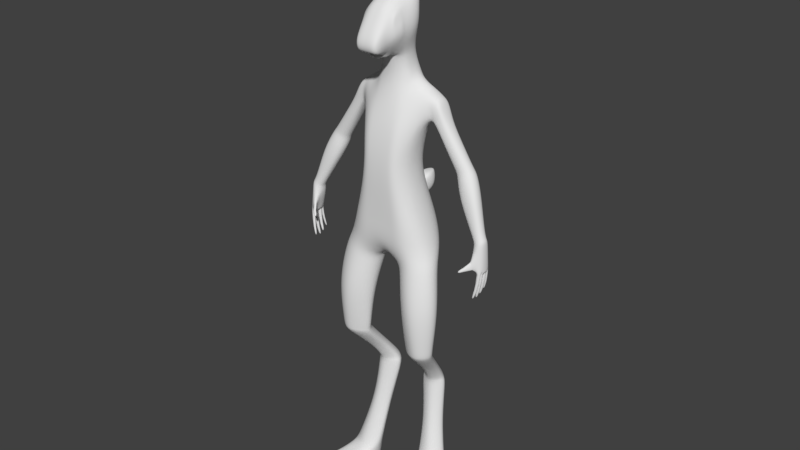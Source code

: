 # Source: femalerabbitsculpt.blend  (saved by Blender 2.79.0; exported with 4.5.12 LTS)
import bpy
from mathutils import Matrix  # noqa: F401  (used for matrix-valued properties, if any)

bpy.ops.wm.read_factory_settings(use_empty=True)
scene = bpy.context.scene
scene.name = 'Scene'

# ---- collections
col_collection_1 = bpy.data.collections.new('Collection 1'); scene.collection.children.link(col_collection_1)

# ---- world
world_world = bpy.data.worlds.new('World'); scene.world = world_world
world_world.color = (0.05088, 0.05088, 0.05088)
world_world.use_sun_shadow = False
world_world.sun_shadow_jitter_overblur = 0.0
world_world.cycles.sampling_method = 'MANUAL'

# ---- meshes
me_cube_001 = bpy.data.meshes.new('Cube.001')
me_cube_001.from_pydata([(0.2157, -0.04874, 1.283), (0.1383, -0.04876, 1.525), (0.2157, 0.03843, 1.283), (0.1383, 0.04745, 1.525), (0.04828, 0.03578, 1.229), (0.05255, 0.1055, 1.525), (0.04828, -0.0554, 1.229), (0.05253, -0.1029, 1.525), (0.03443, 0.07071, 1.675), (0.1053, 0.0287, 1.675), (0.1053, -0.04903, 1.675), (0.04025, -0.1074, 1.675), (0.04951, 0.1118, 1.833), (0.1365, 0.05518, 1.833), (0.1365, -0.03743, 1.833), (0.0438, -0.08421, 1.833), (0.1595, 0.109, 1.97), (0.1589, 0.005662, 1.971), (0.1714, 0.01389, 1.867), (0.1714, 0.08423, 1.867), (0.07584, 0.09077, 2.023), (0.1346, 0.1088, 1.992), (0.1346, 0.005493, 1.993), (0.07584, 0.01082, 2.025), (0.1709, 0.06212, 1.42), (0.1709, -0.04788, 1.42), (0.05565, -0.09862, 1.42), (0.05805, 0.138, 1.406), (0.0625, 0.04694, 2.126), (0.0625, -0.01012, 2.11), (0.2379, -0.0688, 0.847), (0.2379, -0.02227, 0.8473), (0.1035, -0.06619, 0.847), (0.1035, -0.03104, 0.8473), (0.1789, 0.1027, 0.6165), (0.1789, 0.1358, 0.6165), (0.07227, 0.1024, 0.6165), (0.07227, 0.132, 0.6165), (0.2604, 0.02742, 0.1641), (0.2427, 0.07539, 0.1641), (0.1222, -0.03184, 0.1641), (0.1075, 0.04073, 0.1641), (0.2532, 0.01054, 0.03546), (0.227, 0.06935, 0.03542), (0.1456, -0.03634, 0.03546), (0.1268, 0.03363, 0.03542), (0.1607, -0.1268, 0.1284), (0.2989, -0.07924, 0.1284), (0.1721, -0.1229, 0.0363), (0.2875, -0.08317, 0.0363), (0.2352, 0.07699, 1.867), (0.2352, 0.02253, 1.867), (0.1994, 0.09088, 1.945), (0.1988, 0.02148, 1.945), (0.2834, 0.07003, 1.666), (0.2834, 0.02736, 1.666), (0.3541, 0.06988, 1.693), (0.3541, 0.02722, 1.693), (0.4027, 0.02468, 1.422), (0.4027, -0.009902, 1.422), (0.4532, 0.02457, 1.442), (0.4532, -0.01002, 1.442), (0.426, 0.02418, 1.309), (0.426, -0.01399, 1.309), (0.4587, 0.02405, 1.31), (0.4587, -0.01412, 1.31), (0.07396, 0.0642, 2.344), (0.07396, 0.02373, 2.335), (0.1085, 0.002996, 2.22), (0.09137, 0.0568, 2.242), (0.03427, -0.05822, 2.117), (0.0625, -0.09982, 2.278), (0.08451, -0.09936, 2.188), (0.04922, -0.1503, 2.138), (0.04927, -0.1672, 2.191), (0.05226, -0.1678, 2.153), (0.133, 0.1341, 0.4024), (0.1539, 0.04198, 0.4025), (0.1065, 0.1726, 0.5927), (0.1338, 0.06495, 0.593), (0.1156, 0.1685, 0.6359), (0.1364, 0.05709, 0.6359), (0.1505, 0.02319, 0.8255), (0.1799, -0.1061, 0.8252), (0.1838, -0.1185, 0.8721), (0.1568, 0.0008592, 0.8721), (0.1297, -0.09645, 1.326), (0.1297, 0.1277, 1.327), (0.1451, -0.1131, 1.216), (0.1358, 0.07814, 1.214), (0.03698, 0.0589, 2.363), (0.03698, 0.007709, 2.365), (0.2299, -0.1029, 0.0363), (0.2334, -0.102, 0.1284), (0.1671, 0.08816, 0.03542), (0.2009, -0.02151, 0.03546), (0.164, 0.09961, 0.1641), (0.1998, -0.03408, 0.1641), (0.05718, 0.05562, 2.421), (0.1068, 0.06816, 2.399), (0.1068, 0.0389, 2.4), (0.05718, 0.0196, 2.422), (0.07491, 0.0294, 2.643), (0.1178, 0.04407, 2.643), (0.1173, 0.03007, 2.644), (0.07445, 0.01539, 2.643), (0.137, 0.06798, 2.513), (0.05248, 0.02289, 2.521), (0.053, 0.05478, 2.52), (0.1376, 0.09987, 2.512), (0.09292, 0.02085, 2.663), (0.1229, 0.02971, 2.673), (0.1228, 0.02349, 2.673), (0.09283, 0.01463, 2.664), (0.06397, -0.1218, 2.175), (0.03895, -0.09413, 2.129), (0.06008, -0.1196, 2.247), (0.11, 0.1708, 0.6165), (0.1343, 0.06203, 0.6165), (0.154, 0.01204, 0.8473), (0.03185, -0.09413, 2.116), (0.03427, -0.07549, 2.112), (0.1846, -0.1131, 0.847), (0.1226, 0.1255, 1.413), (0.1139, -0.09862, 1.42), (0.01873, -0.1279, 2.123), (0.01873, -0.1224, 2.113), (0.2699, 0.02828, 1.689), (0.3375, 0.02815, 1.715), (0.3375, 0.06891, 1.715), (0.2699, 0.06904, 1.689), (0.3695, 0.07013, 1.67), (0.2895, 0.07029, 1.639), (0.2895, 0.02209, 1.639), (0.3695, 0.02193, 1.67), (0.4391, 0.0257, 1.461), (0.3926, 0.0258, 1.443), (0.3926, -0.006116, 1.443), (0.4391, -0.006222, 1.461), (0.4542, 0.03058, 1.415), (0.4025, 0.03073, 1.4), (0.4025, -0.01292, 1.4), (0.4542, -0.01307, 1.415), (0.05786, -0.05972, 1.203), (0.2322, -0.0646, 1.228), (0.2322, 0.009214, 1.228), (0.05786, 0.03158, 1.203), (0.1994, 0.06039, 1.334), (0.1994, -0.03975, 1.334), (0.05273, -0.09645, 1.319), (0.06001, 0.1326, 1.321), (0.03125, -0.03124, 2.11), (0.03987, -0.01193, 2.013), (0.09752, -0.06766, 0.8711), (0.2405, -0.02584, 0.8731), (0.2405, -0.07075, 0.8728), (0.09752, -0.03374, 0.8714), (0.2309, -0.01801, 0.8255), (0.1022, -0.02783, 0.8255), (0.2309, -0.06627, 0.8252), (0.1022, -0.06428, 0.8252), (0.1726, 0.133, 0.6359), (0.1726, 0.09933, 0.6359), (0.08139, 0.1314, 0.6359), (0.08139, 0.1012, 0.6359), (0.1852, 0.1376, 0.5941), (0.0647, 0.1325, 0.5927), (0.1852, 0.1048, 0.5941), (0.0647, 0.1031, 0.5927), (0.1854, 0.1154, 0.4024), (0.1916, 0.08026, 0.4025), (0.09976, 0.09709, 0.4024), (0.1048, 0.0682, 0.4025), (0.2369, 0.0771, 0.1931), (0.2478, 0.03638, 0.1931), (0.1052, 0.03585, 0.1931), (0.1132, 0.006257, 0.1931), (0.2854, -0.04085, 0.1399), (0.2731, -0.03779, 0.03546), (0.1429, -0.07904, 0.1399), (0.1561, -0.06913, 0.03546), (0.3171, 0.05464, 1.572), (0.3171, -0.0001761, 1.572), (0.4006, -0.0003589, 1.599), (0.4006, 0.05446, 1.599), (0.2595, -0.08104, 1.058), (0.08097, -0.02227, 1.044), (0.08097, -0.07952, 1.044), (0.2595, -0.0121, 1.058), (0.1046, 0.07384, 0.7159), (0.1046, 0.04134, 0.7157), (0.183, 0.07618, 0.7159), (0.183, 0.039, 0.7157), (0.08606, -0.08421, 1.833), (0.01143, 0.2436, 1.54), (0.01143, 0.2488, 1.532), (0.09776, 0.1118, 1.833), (0.01973, 0.1401, 1.457), (0.01973, 0.1359, 1.477), (0.07433, -0.1025, 1.675), (0.07588, 0.0658, 1.675), (0.03897, 0.2309, 1.473), (0.03897, 0.1938, 1.545), (0.09437, -0.0991, 1.525), (0.1401, 0.09123, 1.259), (0.02616, 0.1596, 1.529), (0.1389, -0.108, 1.262), (0.1027, 0.09809, 1.525), (0.02616, 0.1947, 1.447), (0.1924, -0.02314, 0.1931), (0.1592, 0.1009, 0.1931), (0.2112, -0.05436, 0.03546), (0.2142, -0.05994, 0.1399), (0.1702, -0.1434, 1.051), (0.1608, 0.03487, 1.051), (0.134, 0.1055, 0.7159), (0.1519, 0.007404, 0.7157), (0.1788, 0.01242, 1.958), (0.1794, 0.102, 1.957), (0.2033, 0.08411, 1.867), (0.2033, 0.01377, 1.867), (0.3188, 0.08833, 1.679), (0.3188, 0.01031, 1.679), (0.4279, 0.03175, 1.432), (0.4279, -0.02384, 1.432), (0.4424, 0.04408, 1.309), (0.4424, -0.03402, 1.309), (0.3037, 0.08654, 1.702), (0.3037, 0.01201, 1.702), (0.3295, 0.0006589, 1.654), (0.3295, 0.08881, 1.654), (0.4158, -0.01775, 1.452), (0.4158, 0.03355, 1.452), (0.4283, -0.03005, 1.408), (0.4283, 0.04011, 1.408), (0.3588, 0.07984, 1.586), (0.3588, -0.008263, 1.586), (0.04061, 0.1014, 2.012), (0.03143, 0.06009, 2.133), (0.01714, -0.05822, 2.117), (0.03125, -0.08654, 2.317), (0.02106, -0.1503, 2.138), (0.02639, -0.1732, 2.193), (0.02133, -0.1698, 2.151), (0.03004, -0.1227, 2.269), (0.01593, -0.09413, 2.129), (0.01714, -0.07549, 2.112), (0.01593, -0.09413, 2.116), (0.009366, -0.1279, 2.123), (0.009366, -0.1224, 2.113), (0.04595, 0.06487, 2.242), (0.2824, 0.02533, 1.797), (0.2192, 0.07666, 1.775), (0.2192, 0.02106, 1.775), (0.2824, 0.07296, 1.797), (0.2508, 0.01289, 1.786), (0.2508, 0.08532, 1.786), (0.06823, -0.03681, 2.312), (0.1012, -0.04411, 2.203), (0.04839, -0.03924, 2.113), (0.03412, -0.03941, 2.341), (0.02419, -0.04473, 2.113), (0.07679, -0.08733, 2.245), (0.07085, -0.08823, 2.273), (0.07356, -0.05862, 2.28), (0.08526, -0.05763, 2.252), (0.2407, -0.1345, 0.1161), (0.2836, -0.1197, 0.1161), (0.2354, -0.1191, 0.03685), (0.2783, -0.1043, 0.03685), (0.1861, -0.1356, 0.03685), (0.1977, -0.1493, 0.1161), (0.1764, -0.1762, 0.0374), (0.1764, -0.1762, 0.07629), (0.1986, -0.1688, 0.0374), (0.1986, -0.1688, 0.07524), (0.2243, -0.1858, 0.03749), (0.2243, -0.1858, 0.074), (0.2451, -0.1789, 0.03749), (0.2451, -0.1789, 0.074), (0.2646, -0.1724, 0.07461), (0.2869, -0.1649, 0.07461), (0.2646, -0.1724, 0.03688), (0.2869, -0.1649, 0.03688), (0.3172, -0.1291, 0.03919), (0.3172, -0.1291, 0.07393), (0.2979, -0.1355, 0.07402), (0.2979, -0.1355, 0.03919), (0.4273, -0.04139, 1.322), (0.42, -0.03112, 1.323), (0.4073, -0.03169, 1.357), (0.4195, -0.04164, 1.36), (0.403, -0.06499, 1.317), (0.3971, -0.05698, 1.318), (0.3915, -0.05465, 1.333), (0.4009, -0.0634, 1.335), (0.3842, -0.07727, 1.31), (0.378, -0.07114, 1.31), (0.3748, -0.06921, 1.317), (0.3836, -0.079, 1.319), (0.4288, 0.005268, 1.309), (0.456, 0.005224, 1.309), (0.4554, 0.0227, 1.299), (0.4299, 0.0228, 1.3), (0.4468, 0.0074, 1.299), (0.4385, 0.007434, 1.3), (0.4566, -0.0129, 1.299), (0.4286, -0.01279, 1.301), (0.4472, 0.003792, 1.299), (0.438, 0.003829, 1.3), (0.4427, 0.04096, 1.3), (0.4299, 0.02662, 1.3), (0.4553, 0.02645, 1.298), (0.4427, -0.03254, 1.301), (0.4277, -0.01562, 1.3), (0.4574, -0.01566, 1.298), (0.4548, 0.0227, 1.293), (0.4294, 0.0228, 1.294), (0.4462, 0.0074, 1.293), (0.4379, 0.007434, 1.294), (0.4561, -0.0129, 1.293), (0.4281, -0.01279, 1.294), (0.4467, 0.003792, 1.293), (0.4375, 0.003829, 1.294), (0.4422, 0.0415, 1.294), (0.4293, 0.02718, 1.294), (0.4548, 0.027, 1.292), (0.4422, -0.03308, 1.295), (0.4272, -0.01617, 1.294), (0.4569, -0.01621, 1.292), (0.4307, 0.01877, 1.193), (0.4187, 0.01882, 1.196), (0.4267, 0.01137, 1.194), (0.4228, 0.01138, 1.195), (0.4297, -0.009004, 1.184), (0.4165, -0.008949, 1.187), (0.4253, -0.0006454, 1.185), (0.421, -0.0006274, 1.186), (0.4264, 0.04394, 1.209), (0.4202, 0.03678, 1.21), (0.4322, 0.0367, 1.207), (0.4239, -0.03627, 1.191), (0.4167, -0.02786, 1.192), (0.4307, -0.02788, 1.189), (0.4514, -0.01967, 1.257), (0.4267, -0.01963, 1.261), (0.4393, -0.03423, 1.26), (0.435, 0.002452, 1.257), (0.4271, -0.012, 1.258), (0.4505, -0.0121, 1.254), (0.4426, 0.002421, 1.256), (0.4495, 0.02148, 1.256), (0.4283, 0.02157, 1.259), (0.4354, 0.008654, 1.258), (0.4424, 0.008625, 1.257), (0.44, 0.04211, 1.269), (0.4292, 0.02968, 1.27), (0.4504, 0.02954, 1.267), (0.4435, -0.02337, 1.224), (0.4233, -0.02334, 1.229), (0.4336, -0.03546, 1.228), (0.4292, 0.001217, 1.22), (0.4418, -0.01086, 1.217), (0.4228, -0.01078, 1.222), (0.4354, 0.001191, 1.219), (0.4423, 0.02039, 1.225), (0.4308, 0.009748, 1.228), (0.425, 0.02047, 1.23), (0.4365, 0.009725, 1.227), (0.4355, 0.04301, 1.243), (0.4439, 0.03257, 1.24), (0.4266, 0.03269, 1.244), (0.4271, -0.01917, 1.265), (0.44, -0.0341, 1.264), (0.4524, -0.01921, 1.261), (0.4262, -0.02012, 1.257), (0.4385, -0.0344, 1.256), (0.4504, -0.02016, 1.253), (0.4447, -0.02293, 1.228), (0.424, -0.0229, 1.233), (0.4347, -0.03531, 1.232), (0.442, -0.0239, 1.22), (0.4225, -0.02388, 1.225), (0.4325, -0.03556, 1.223), (0.4237, -0.01092, 1.226), (0.4366, 0.001336, 1.223), (0.4303, 0.001363, 1.224), (0.4432, -0.011, 1.221), (0.4283, 0.001013, 1.216), (0.4405, -0.01065, 1.214), (0.4221, -0.01057, 1.218), (0.4343, 0.0009882, 1.215), (0.4276, -0.01214, 1.262), (0.4434, 0.002561, 1.259), (0.4356, 0.002593, 1.26), (0.4514, -0.01224, 1.258), (0.4267, -0.01188, 1.254), (0.4419, 0.002296, 1.252), (0.4344, 0.002327, 1.253), (0.4496, -0.01197, 1.251), (0.4287, 0.0217, 1.263), (0.4431, 0.008502, 1.26), (0.4503, 0.02161, 1.259), (0.436, 0.008531, 1.261), (0.4279, 0.02146, 1.256), (0.4418, 0.00874, 1.254), (0.4488, 0.02137, 1.253), (0.4349, 0.008768, 1.255), (0.4434, 0.02052, 1.229), (0.4316, 0.009624, 1.231), (0.4257, 0.02059, 1.233), (0.4374, 0.0096, 1.23), (0.4411, 0.02023, 1.222), (0.43, 0.009912, 1.225), (0.4243, 0.0203, 1.226), (0.4355, 0.00989, 1.224), (0.4347, 0.04308, 1.24), (0.4429, 0.0329, 1.237), (0.4261, 0.03302, 1.241), (0.4272, 0.0323, 1.247), (0.4363, 0.04289, 1.246), (0.445, 0.03218, 1.243), (0.429, 0.02996, 1.267), (0.4396, 0.04219, 1.267), (0.4499, 0.02982, 1.264), (0.4295, 0.02935, 1.272), (0.4405, 0.04205, 1.272), (0.4511, 0.02921, 1.269), (0.3934, -0.0523, 1.336), (0.4031, -0.06128, 1.337), (0.4057, -0.06285, 1.318), (0.3997, -0.05455, 1.318), (0.3981, -0.06589, 1.332), (0.4, -0.06695, 1.316), (0.3941, -0.05924, 1.317), (0.3888, -0.05697, 1.331), (0.4173, -0.04386, 1.354), (0.4166, -0.03491, 1.322), (0.4054, -0.03421, 1.352), (0.4239, -0.04476, 1.321), (0.4073, -0.02797, 1.364), (0.4217, -0.03981, 1.367), (0.4302, -0.03982, 1.319), (0.4215, -0.0276, 1.32), (-0.2157, -0.04874, 1.283), (-0.1383, -0.04876, 1.525), (-0.2157, 0.03843, 1.283), (-0.1383, 0.04745, 1.525), (-0.04828, 0.03578, 1.229), (0.0, 0.03802, 1.257), (0.0, 0.1055, 1.525), (-0.05255, 0.1055, 1.525), (0.0, -0.03802, 1.257), (-0.04828, -0.0554, 1.229), (-0.05253, -0.1029, 1.525), (0.0, -0.1029, 1.525), (-0.03443, 0.07071, 1.675), (-0.1053, 0.0287, 1.675), (-0.1053, -0.04903, 1.675), (0.0, 0.07071, 1.675), (-0.04025, -0.1074, 1.675), (0.0, -0.1074, 1.675), (-0.04951, 0.1118, 1.833), (-0.1365, 0.05518, 1.833), (-0.1365, -0.03743, 1.833), (0.0, 0.09452, 1.833), (-0.0438, -0.08421, 1.833), (0.0, -0.08421, 1.833), (-0.1595, 0.109, 1.97), (-0.1589, 0.005662, 1.971), (-0.1714, 0.01389, 1.867), (-0.1714, 0.08423, 1.867), (-0.07584, 0.09077, 2.023), (-0.1346, 0.1088, 1.992), (-0.1346, 0.005493, 1.993), (0.0, 0.1117, 2.012), (-0.07584, 0.01082, 2.025), (0.0, -0.01662, 2.013), (-0.1709, 0.06212, 1.42), (-0.1709, -0.04788, 1.42), (-0.05565, -0.09862, 1.42), (0.0, -0.09862, 1.42), (0.0, 0.138, 1.406), (-0.05805, 0.138, 1.406), (0.0, 0.06921, 2.14), (-0.0625, 0.04694, 2.126), (-0.0625, -0.01012, 2.11), (0.0, -0.04222, 2.11), (-0.2379, -0.0688, 0.847), (-0.2379, -0.02227, 0.8473), (-0.1035, -0.06619, 0.847), (-0.1035, -0.03104, 0.8473), (-0.1789, 0.1027, 0.6165), (-0.1789, 0.1358, 0.6165), (-0.07227, 0.1024, 0.6165), (-0.07227, 0.132, 0.6165), (-0.2604, 0.02742, 0.1641), (-0.2427, 0.07539, 0.1641), (-0.1222, -0.03184, 0.1641), (-0.1075, 0.04073, 0.1641), (-0.2532, 0.01054, 0.03546), (-0.227, 0.06935, 0.03542), (-0.1456, -0.03634, 0.03546), (-0.1268, 0.03363, 0.03542), (-0.1607, -0.1268, 0.1284), (-0.2989, -0.07924, 0.1284), (-0.1721, -0.1229, 0.0363), (-0.2875, -0.08317, 0.0363), (-0.2352, 0.07699, 1.867), (-0.2352, 0.02253, 1.867), (-0.1994, 0.09088, 1.945), (-0.1988, 0.02148, 1.945), (-0.2834, 0.07003, 1.666), (-0.2834, 0.02736, 1.666), (-0.3541, 0.06988, 1.693), (-0.3541, 0.02722, 1.693), (-0.4027, 0.02468, 1.422), (-0.4027, -0.009902, 1.422), (-0.4532, 0.02457, 1.442), (-0.4532, -0.01002, 1.442), (-0.426, 0.02418, 1.309), (-0.426, -0.01399, 1.309), (-0.4587, 0.02405, 1.31), (-0.4587, -0.01412, 1.31), (0.0, 0.0589, 2.363), (-0.07396, 0.0642, 2.344), (-0.07396, 0.02373, 2.335), (0.0, 0.007709, 2.365), (-0.1085, 0.002996, 2.22), (-0.09137, 0.0568, 2.242), (0.0, 0.07303, 2.242), (-0.03427, -0.05822, 2.117), (0.0, -0.05822, 2.117), (-0.0625, -0.09982, 2.278), (0.0, -0.08654, 2.317), (-0.08451, -0.09936, 2.188), (-0.04922, -0.1503, 2.138), (0.0, -0.1503, 2.138), (-0.04927, -0.1672, 2.191), (0.0, -0.1732, 2.193), (0.0, -0.1698, 2.151), (-0.05226, -0.1678, 2.153), (-0.133, 0.1341, 0.4024), (-0.1539, 0.04198, 0.4025), (-0.1065, 0.1726, 0.5927), (-0.1338, 0.06495, 0.593), (-0.1156, 0.1685, 0.6359), (-0.1364, 0.05709, 0.6359), (-0.1505, 0.02319, 0.8255), (-0.1799, -0.1061, 0.8252), (-0.1838, -0.1185, 0.8721), (-0.1568, 0.0008592, 0.8721), (-0.1297, -0.09645, 1.326), (-0.1297, 0.1277, 1.327), (-0.1451, -0.1131, 1.216), (-0.1358, 0.07814, 1.214), (-0.03698, 0.0589, 2.363), (-0.03698, 0.007709, 2.365), (-0.2299, -0.1029, 0.0363), (-0.2334, -0.102, 0.1284), (-0.1671, 0.08816, 0.03542), (-0.2009, -0.02151, 0.03546), (-0.164, 0.09961, 0.1641), (-0.1998, -0.03408, 0.1641), (-0.05718, 0.05562, 2.421), (-0.1068, 0.06816, 2.399), (-0.1068, 0.0389, 2.4), (-0.05718, 0.0196, 2.422), (-0.07491, 0.0294, 2.643), (-0.1178, 0.04407, 2.643), (-0.1173, 0.03007, 2.644), (-0.07445, 0.01539, 2.643), (-0.137, 0.06798, 2.513), (-0.05248, 0.02289, 2.521), (-0.053, 0.05478, 2.52), (-0.1376, 0.09987, 2.512), (-0.09292, 0.02085, 2.663), (-0.1229, 0.02971, 2.673), (-0.1228, 0.02349, 2.673), (-0.09283, 0.01463, 2.664), (-0.06397, -0.1218, 2.175), (-0.03895, -0.09413, 2.129), (0.0, -0.09413, 2.129), (0.0, -0.1227, 2.269), (-0.06008, -0.1196, 2.247), (-0.11, 0.1708, 0.6165), (-0.1343, 0.06203, 0.6165), (-0.154, 0.01204, 0.8473), (0.0, -0.07549, 2.112), (-0.03185, -0.09413, 2.116), (-0.03427, -0.07549, 2.112), (0.0, -0.09413, 2.116), (-0.1846, -0.1131, 0.847), (-0.1226, 0.1255, 1.413), (-0.1139, -0.09862, 1.42), (0.0, -0.1279, 2.123), (-0.01873, -0.1279, 2.123), (0.0, -0.1224, 2.113), (-0.01873, -0.1224, 2.113), (-0.2699, 0.02828, 1.689), (-0.3375, 0.02815, 1.715), (-0.3375, 0.06891, 1.715), (-0.2699, 0.06904, 1.689), (-0.3695, 0.07013, 1.67), (-0.2895, 0.07029, 1.639), (-0.2895, 0.02209, 1.639), (-0.3695, 0.02193, 1.67), (-0.4391, 0.0257, 1.461), (-0.3926, 0.0258, 1.443), (-0.3926, -0.006116, 1.443), (-0.4391, -0.006222, 1.461), (-0.4542, 0.03058, 1.415), (-0.4025, 0.03073, 1.4), (-0.4025, -0.01292, 1.4), (-0.4542, -0.01307, 1.415), (-0.05786, -0.05972, 1.203), (-0.2322, -0.0646, 1.228), (-0.2322, 0.009214, 1.228), (-0.05786, 0.03158, 1.203), (-0.1994, 0.06039, 1.334), (-0.1994, -0.03975, 1.334), (-0.05273, -0.09645, 1.319), (0.0, -0.09645, 1.318), (0.0, 0.1326, 1.336), (-0.06001, 0.1326, 1.321), (-0.03125, -0.03124, 2.11), (-0.03987, -0.01193, 2.013), (-0.09752, -0.06766, 0.8711), (-0.2405, -0.02584, 0.8731), (-0.2405, -0.07075, 0.8728), (-0.09752, -0.03374, 0.8714), (-0.2309, -0.01801, 0.8255), (-0.1022, -0.02783, 0.8255), (-0.2309, -0.06627, 0.8252), (-0.1022, -0.06428, 0.8252), (-0.1726, 0.133, 0.6359), (-0.1726, 0.09933, 0.6359), (-0.08139, 0.1314, 0.6359), (-0.08139, 0.1012, 0.6359), (-0.1852, 0.1376, 0.5941), (-0.0647, 0.1325, 0.5927), (-0.1852, 0.1048, 0.5941), (-0.0647, 0.1031, 0.5927), (-0.1854, 0.1154, 0.4024), (-0.1916, 0.08026, 0.4025), (-0.09976, 0.09709, 0.4024), (-0.1048, 0.0682, 0.4025), (-0.2369, 0.0771, 0.1931), (-0.2478, 0.03638, 0.1931), (-0.1052, 0.03585, 0.1931), (-0.1132, 0.006257, 0.1931), (-0.2854, -0.04085, 0.1399), (-0.2731, -0.03779, 0.03546), (-0.1429, -0.07904, 0.1399), (-0.1561, -0.06913, 0.03546), (-0.3171, 0.05464, 1.572), (-0.3171, -0.0001761, 1.572), (-0.4006, -0.0003589, 1.599), (-0.4006, 0.05446, 1.599), (-0.2595, -0.08104, 1.058), (-0.08097, -0.02227, 1.044), (-0.08097, -0.07952, 1.044), (-0.2595, -0.0121, 1.058), (-0.1046, 0.07384, 0.7159), (-0.1046, 0.04134, 0.7157), (-0.183, 0.07618, 0.7159), (-0.183, 0.039, 0.7157), (-0.08606, -0.08421, 1.833), (-0.01143, 0.2436, 1.54), (0.0, 0.2477, 1.543), (0.0, 0.2519, 1.536), (-0.01143, 0.2488, 1.532), (-0.09776, 0.1118, 1.833), (-0.01973, 0.1401, 1.457), (-0.01973, 0.1359, 1.477), (-0.07433, -0.1025, 1.675), (0.0, 0.1359, 1.477), (0.0, 0.1401, 1.457), (-0.07588, 0.0658, 1.675), (-0.03897, 0.2309, 1.473), (0.0, 0.2309, 1.473), (-0.03897, 0.1938, 1.545), (-0.09437, -0.0991, 1.525), (0.0, 0.1938, 1.545), (-0.1401, 0.09123, 1.259), (-0.02616, 0.1596, 1.529), (-0.1389, -0.108, 1.262), (0.0, 0.1596, 1.529), (-0.1027, 0.09809, 1.525), (-0.02616, 0.1947, 1.447), (0.0, 0.1947, 1.447), (-0.1924, -0.02314, 0.1931), (-0.1592, 0.1009, 0.1931), (-0.2112, -0.05436, 0.03546), (-0.2142, -0.05994, 0.1399), (-0.1702, -0.1434, 1.051), (-0.1608, 0.03487, 1.051), (-0.134, 0.1055, 0.7159), (-0.1519, 0.007404, 0.7157), (-0.1788, 0.01242, 1.958), (-0.1794, 0.102, 1.957), (-0.2033, 0.08411, 1.867), (-0.2033, 0.01377, 1.867), (-0.3188, 0.08833, 1.679), (-0.3188, 0.01031, 1.679), (-0.4279, 0.03175, 1.432), (-0.4279, -0.02384, 1.432), (-0.4424, 0.04408, 1.309), (-0.4424, -0.03402, 1.309), (-0.3037, 0.08654, 1.702), (-0.3037, 0.01201, 1.702), (-0.3295, 0.0006589, 1.654), (-0.3295, 0.08881, 1.654), (-0.4158, -0.01775, 1.452), (-0.4158, 0.03355, 1.452), (-0.4283, -0.03005, 1.408), (-0.4283, 0.04011, 1.408), (-0.3588, 0.07984, 1.586), (-0.3588, -0.008263, 1.586), (-0.04061, 0.1014, 2.012), (-0.03143, 0.06009, 2.133), (-0.01714, -0.05822, 2.117), (-0.03125, -0.08654, 2.317), (-0.02106, -0.1503, 2.138), (-0.02639, -0.1732, 2.193), (-0.02133, -0.1698, 2.151), (-0.03004, -0.1227, 2.269), (-0.01593, -0.09413, 2.129), (-0.01714, -0.07549, 2.112), (-0.01593, -0.09413, 2.116), (-0.009366, -0.1279, 2.123), (-0.009366, -0.1224, 2.113), (-0.04595, 0.06487, 2.242), (-0.2824, 0.02533, 1.797), (-0.2192, 0.07666, 1.775), (-0.2192, 0.02106, 1.775), (-0.2824, 0.07296, 1.797), (-0.2508, 0.01289, 1.786), (-0.2508, 0.08532, 1.786), (0.0, -0.05022, 2.113), (-0.06823, -0.03681, 2.312), (-0.1012, -0.04411, 2.203), (-0.04839, -0.03924, 2.113), (0.0, -0.03941, 2.341), (-0.03412, -0.03941, 2.341), (-0.02419, -0.04473, 2.113), (-0.07679, -0.08733, 2.245), (-0.07085, -0.08823, 2.273), (-0.07356, -0.05862, 2.28), (-0.08526, -0.05763, 2.252), (-0.2407, -0.1345, 0.1161), (-0.2836, -0.1197, 0.1161), (-0.2354, -0.1191, 0.03685), (-0.2783, -0.1043, 0.03685), (-0.1861, -0.1356, 0.03685), (-0.1977, -0.1493, 0.1161), (-0.1764, -0.1762, 0.0374), (-0.1764, -0.1762, 0.07629), (-0.1986, -0.1688, 0.0374), (-0.1986, -0.1688, 0.07524), (-0.2243, -0.1858, 0.03749), (-0.2243, -0.1858, 0.074), (-0.2451, -0.1789, 0.03749), (-0.2451, -0.1789, 0.074), (-0.2646, -0.1724, 0.07461), (-0.2869, -0.1649, 0.07461), (-0.2646, -0.1724, 0.03688), (-0.2869, -0.1649, 0.03688), (-0.3172, -0.1291, 0.03919), (-0.3172, -0.1291, 0.07393), (-0.2979, -0.1355, 0.07402), (-0.2979, -0.1355, 0.03919), (-0.4273, -0.04139, 1.322), (-0.42, -0.03112, 1.323), (-0.4073, -0.03169, 1.357), (-0.4195, -0.04164, 1.36), (-0.403, -0.06499, 1.317), (-0.3971, -0.05698, 1.318), (-0.3915, -0.05465, 1.333), (-0.4009, -0.0634, 1.335), (-0.3842, -0.07727, 1.31), (-0.378, -0.07114, 1.31), (-0.3748, -0.06921, 1.317), (-0.3836, -0.079, 1.319), (-0.4288, 0.005268, 1.309), (-0.456, 0.005224, 1.309), (-0.4554, 0.0227, 1.299), (-0.4299, 0.0228, 1.3), (-0.4468, 0.0074, 1.299), (-0.4385, 0.007434, 1.3), (-0.4566, -0.0129, 1.299), (-0.4286, -0.01279, 1.301), (-0.4472, 0.003792, 1.299), (-0.438, 0.003829, 1.3), (-0.4427, 0.04096, 1.3), (-0.4299, 0.02662, 1.3), (-0.4553, 0.02645, 1.298), (-0.4427, -0.03254, 1.301), (-0.4277, -0.01562, 1.3), (-0.4574, -0.01566, 1.298), (-0.4548, 0.0227, 1.293), (-0.4294, 0.0228, 1.294), (-0.4462, 0.0074, 1.293), (-0.4379, 0.007434, 1.294), (-0.4561, -0.0129, 1.293), (-0.4281, -0.01279, 1.294), (-0.4467, 0.003792, 1.293), (-0.4375, 0.003829, 1.294), (-0.4422, 0.0415, 1.294), (-0.4293, 0.02718, 1.294), (-0.4548, 0.027, 1.292), (-0.4422, -0.03308, 1.295), (-0.4272, -0.01617, 1.294), (-0.4569, -0.01621, 1.292), (-0.4307, 0.01877, 1.193), (-0.4187, 0.01882, 1.196), (-0.4267, 0.01137, 1.194), (-0.4228, 0.01138, 1.195), (-0.4297, -0.009004, 1.184), (-0.4165, -0.008949, 1.187), (-0.4253, -0.0006454, 1.185), (-0.421, -0.0006274, 1.186), (-0.4264, 0.04394, 1.209), (-0.4202, 0.03678, 1.21), (-0.4322, 0.0367, 1.207), (-0.4239, -0.03627, 1.191), (-0.4167, -0.02786, 1.192), (-0.4307, -0.02788, 1.189), (-0.4514, -0.01967, 1.257), (-0.4267, -0.01963, 1.261), (-0.4393, -0.03423, 1.26), (-0.435, 0.002452, 1.257), (-0.4271, -0.012, 1.258), (-0.4505, -0.0121, 1.254), (-0.4426, 0.002421, 1.256), (-0.4495, 0.02148, 1.256), (-0.4283, 0.02157, 1.259), (-0.4354, 0.008654, 1.258), (-0.4424, 0.008625, 1.257), (-0.44, 0.04211, 1.269), (-0.4292, 0.02968, 1.27), (-0.4504, 0.02954, 1.267), (-0.4435, -0.02337, 1.224), (-0.4233, -0.02334, 1.229), (-0.4336, -0.03546, 1.228), (-0.4292, 0.001217, 1.22), (-0.4418, -0.01086, 1.217), (-0.4228, -0.01078, 1.222), (-0.4354, 0.001191, 1.219), (-0.4423, 0.02039, 1.225), (-0.4308, 0.009748, 1.228), (-0.425, 0.02047, 1.23), (-0.4365, 0.009725, 1.227), (-0.4355, 0.04301, 1.243), (-0.4439, 0.03257, 1.24), (-0.4266, 0.03269, 1.244), (-0.4271, -0.01917, 1.265), (-0.44, -0.0341, 1.264), (-0.4524, -0.01921, 1.261), (-0.4262, -0.02012, 1.257), (-0.4385, -0.0344, 1.256), (-0.4504, -0.02016, 1.253), (-0.4447, -0.02293, 1.228), (-0.424, -0.0229, 1.233), (-0.4347, -0.03531, 1.232), (-0.442, -0.0239, 1.22), (-0.4225, -0.02388, 1.225), (-0.4325, -0.03556, 1.223), (-0.4237, -0.01092, 1.226), (-0.4366, 0.001336, 1.223), (-0.4303, 0.001363, 1.224), (-0.4432, -0.011, 1.221), (-0.4283, 0.001013, 1.216), (-0.4405, -0.01065, 1.214), (-0.4221, -0.01057, 1.218), (-0.4343, 0.0009882, 1.215), (-0.4276, -0.01214, 1.262), (-0.4434, 0.002561, 1.259), (-0.4356, 0.002593, 1.26), (-0.4514, -0.01224, 1.258), (-0.4267, -0.01188, 1.254), (-0.4419, 0.002296, 1.252), (-0.4344, 0.002327, 1.253), (-0.4496, -0.01197, 1.251), (-0.4287, 0.0217, 1.263), (-0.4431, 0.008502, 1.26), (-0.4503, 0.02161, 1.259), (-0.436, 0.008531, 1.261), (-0.4279, 0.02146, 1.256), (-0.4418, 0.00874, 1.254), (-0.4488, 0.02137, 1.253), (-0.4349, 0.008768, 1.255), (-0.4434, 0.02052, 1.229), (-0.4316, 0.009624, 1.231), (-0.4257, 0.02059, 1.233), (-0.4374, 0.0096, 1.23), (-0.4411, 0.02023, 1.222), (-0.43, 0.009912, 1.225), (-0.4243, 0.0203, 1.226), (-0.4355, 0.00989, 1.224), (-0.4347, 0.04308, 1.24), (-0.4429, 0.0329, 1.237), (-0.4261, 0.03302, 1.241), (-0.4272, 0.0323, 1.247), (-0.4363, 0.04289, 1.246), (-0.445, 0.03218, 1.243), (-0.429, 0.02996, 1.267), (-0.4396, 0.04219, 1.267), (-0.4499, 0.02982, 1.264), (-0.4295, 0.02935, 1.272), (-0.4405, 0.04205, 1.272), (-0.4511, 0.02921, 1.269), (-0.3934, -0.0523, 1.336), (-0.4031, -0.06128, 1.337), (-0.4057, -0.06285, 1.318), (-0.3997, -0.05455, 1.318), (-0.3981, -0.06589, 1.332), (-0.4, -0.06695, 1.316), (-0.3941, -0.05924, 1.317), (-0.3888, -0.05697, 1.331), (-0.4173, -0.04386, 1.354), (-0.4166, -0.03491, 1.322), (-0.4054, -0.03421, 1.352), (-0.4239, -0.04476, 1.321), (-0.4073, -0.02797, 1.364), (-0.4217, -0.03981, 1.367), (-0.4302, -0.03982, 1.319), (-0.4215, -0.0276, 1.32)], [], [(123, 207, 3, 24), (24, 3, 1, 25), (84, 153, 32, 122), (203, 1, 10, 199), (1, 3, 9, 10), (240, 244, 116, 71), (124, 203, 7, 26), (449, 4, 6, 452), (201, 680, 670, 195), (199, 10, 14, 193), (200, 8, 12, 196), (26, 7, 455, 481), (5, 450, 459, 8), (207, 5, 8, 200), (218, 217, 53, 52), (10, 9, 13, 14), (455, 7, 11, 461), (461, 11, 15, 467), (8, 459, 465, 12), (465, 475, 237, 12), (193, 14, 22, 23), (13, 21, 16, 19), (22, 14, 18, 17), (116, 244, 242, 74), (21, 22, 17, 16), (14, 13, 19, 18), (670, 669, 194, 195), (623, 482, 27, 150), (86, 124, 26, 149), (147, 24, 25, 148), (87, 123, 24, 147), (149, 622, 452, 6), (69, 250, 90, 66), (152, 23, 29, 151), (23, 20, 28, 29), (80, 161, 35, 117), (85, 154, 31, 119), (153, 156, 33, 32), (154, 155, 30, 31), (210, 173, 39, 96), (161, 162, 34, 35), (164, 163, 37, 36), (81, 164, 36, 118), (40, 41, 45, 44), (173, 174, 38, 39), (176, 175, 41, 40), (209, 176, 40, 97), (94, 43, 42, 95), (178, 177, 47, 49), (96, 39, 43, 94), (39, 38, 42, 43), (92, 49, 269, 268), (212, 179, 46, 93), (179, 180, 48, 46), (211, 178, 49, 92), (196, 20, 21, 13), (51, 50, 52, 53), (219, 218, 52, 50), (228, 127, 55, 222), (217, 220, 51, 53), (232, 135, 60, 223), (227, 129, 56, 221), (127, 130, 54, 55), (129, 128, 57, 56), (234, 139, 64, 225), (137, 136, 58, 59), (231, 137, 59, 224), (135, 138, 61, 60), (141, 140, 62, 63), (441, 440, 290, 291), (139, 142, 65, 64), (29, 28, 69, 68), (68, 69, 66, 67), (237, 475, 484, 238), (257, 71, 263, 264), (115, 114, 75, 73), (259, 258, 72, 70), (238, 484, 530, 250), (261, 259, 70, 239), (257, 260, 240, 71), (243, 75, 74, 242), (241, 73, 75, 243), (114, 116, 74, 75), (245, 115, 73, 241), (527, 91, 90, 524), (3, 207, 200, 9), (15, 193, 23, 152), (21, 20, 23, 22), (148, 25, 124, 86), (150, 27, 123, 87), (163, 80, 117, 37), (156, 85, 119, 33), (175, 210, 96, 41), (162, 81, 118, 34), (174, 209, 97, 38), (34, 118, 79, 167), (37, 117, 78, 166), (267, 269, 287, 286), (177, 212, 93, 47), (180, 211, 92, 48), (12, 237, 20, 196), (4, 204, 89, 146), (0, 206, 88, 144), (202, 201, 195, 194), (4, 150, 87, 204), (0, 148, 86, 206), (66, 90, 98, 99), (107, 106, 104, 105), (91, 67, 100, 101), (90, 91, 101, 98), (67, 66, 99, 100), (102, 105, 113, 110), (109, 108, 102, 103), (108, 107, 105, 102), (106, 109, 103, 104), (100, 99, 109, 106), (98, 101, 107, 108), (99, 98, 108, 109), (101, 100, 106, 107), (111, 110, 113, 112), (104, 103, 111, 112), (105, 104, 112, 113), (103, 102, 110, 111), (247, 120, 126, 249), (246, 121, 120, 247), (186, 214, 85, 156), (72, 71, 116, 114), (120, 115, 125, 126), (70, 72, 114, 115), (239, 70, 121, 246), (185, 213, 84, 155), (70, 115, 120, 121), (248, 595, 597, 249), (30, 122, 83, 159), (245, 248, 125, 115), (33, 119, 82, 158), (149, 26, 481, 622), (192, 216, 81, 162), (189, 215, 80, 163), (254, 251, 128, 129), (253, 252, 130, 127), (256, 254, 129, 227), (255, 253, 127, 228), (56, 57, 134, 131), (222, 55, 133, 229), (55, 54, 132, 133), (221, 56, 131, 230), (184, 183, 138, 135), (236, 182, 137, 231), (182, 181, 136, 137), (235, 184, 135, 232), (60, 61, 142, 139), (224, 59, 141, 233), (59, 58, 140, 141), (223, 60, 139, 234), (2, 0, 144, 145), (6, 4, 146, 143), (204, 2, 145, 89), (206, 6, 143, 88), (15, 152, 477, 467), (623, 150, 4, 449), (204, 87, 147, 2), (2, 147, 148, 0), (206, 86, 149, 6), (45, 94, 95, 44), (41, 96, 94, 45), (188, 185, 155, 154), (187, 186, 156, 153), (214, 188, 154, 85), (213, 187, 153, 84), (122, 32, 160, 83), (32, 33, 158, 160), (31, 30, 159, 157), (119, 31, 157, 82), (216, 190, 164, 81), (190, 189, 163, 164), (191, 192, 162, 161), (215, 191, 161, 80), (118, 36, 168, 79), (36, 37, 166, 168), (35, 34, 167, 165), (117, 35, 165, 78), (79, 168, 172, 77), (168, 166, 171, 172), (165, 167, 170, 169), (78, 165, 169, 76), (77, 172, 176, 209), (172, 171, 175, 176), (169, 170, 174, 173), (76, 169, 173, 210), (95, 42, 178, 211), (40, 44, 180, 179), (97, 40, 179, 212), (42, 38, 177, 178), (230, 131, 184, 235), (133, 132, 181, 182), (229, 133, 182, 236), (131, 134, 183, 184), (88, 143, 187, 213), (89, 145, 188, 214), (143, 146, 186, 187), (145, 144, 185, 188), (82, 157, 191, 215), (157, 159, 192, 191), (160, 158, 189, 190), (83, 160, 190, 216), (5, 198, 676, 450), (167, 79, 77, 170), (38, 97, 212, 177), (205, 202, 683, 687), (144, 88, 213, 185), (676, 198, 205, 687), (170, 77, 209, 174), (27, 482, 677, 197), (5, 27, 197, 198), (166, 78, 76, 171), (159, 83, 216, 192), (158, 82, 215, 189), (690, 680, 201, 208), (205, 208, 201, 202), (146, 89, 214, 186), (197, 677, 690, 208), (198, 197, 208, 205), (171, 76, 210, 175), (683, 202, 194, 669), (44, 95, 211, 180), (244, 583, 539, 242), (9, 200, 196, 13), (11, 199, 193, 15), (25, 1, 203, 124), (7, 203, 199, 11), (155, 84, 122, 30), (27, 5, 207, 123), (134, 229, 236, 183), (132, 230, 235, 181), (58, 223, 234, 140), (61, 224, 233, 142), (181, 235, 232, 136), (183, 236, 231, 138), (54, 221, 230, 132), (57, 222, 229, 134), (251, 255, 228, 128), (252, 256, 227, 130), (142, 233, 226, 65), (64, 301, 304, 302), (138, 231, 224, 61), (140, 234, 225, 62), (130, 227, 221, 54), (136, 232, 223, 58), (17, 18, 220, 217), (128, 228, 222, 57), (19, 16, 218, 219), (16, 17, 217, 218), (582, 595, 248, 245), (125, 248, 249, 126), (532, 239, 246, 588), (588, 246, 247, 591), (591, 247, 249, 597), (582, 245, 241, 537), (537, 241, 243, 540), (540, 243, 242, 539), (739, 261, 239, 532), (477, 152, 151, 487), (534, 583, 244, 240), (28, 238, 250, 69), (20, 237, 238, 28), (90, 250, 530, 524), (260, 91, 527, 743), (19, 219, 256, 252), (51, 220, 255, 251), (220, 18, 253, 255), (219, 50, 254, 256), (18, 19, 252, 253), (50, 51, 251, 254), (240, 260, 743, 534), (487, 151, 261, 739), (67, 91, 260, 257), (151, 29, 259, 261), (29, 68, 258, 259), (68, 67, 257, 258), (265, 264, 263, 262), (72, 258, 265, 262), (258, 257, 264, 265), (71, 72, 262, 263), (268, 266, 279, 278), (269, 267, 281, 283), (93, 46, 271, 266), (270, 271, 275, 274), (48, 92, 268, 270), (47, 93, 266, 267), (273, 272, 274, 275), (46, 48, 272, 273), (48, 270, 274, 272), (271, 46, 273, 275), (279, 277, 276, 278), (270, 268, 278, 276), (271, 270, 276, 277), (266, 271, 277, 279), (281, 280, 282, 283), (268, 269, 283, 282), (266, 268, 282, 280), (267, 266, 280, 281), (284, 285, 286, 287), (49, 47, 285, 284), (47, 267, 286, 285), (269, 49, 284, 287), (429, 428, 294, 295), (443, 442, 288, 289), (440, 443, 289, 290), (442, 441, 291, 288), (433, 432, 299, 296), (431, 430, 292, 293), (430, 429, 295, 292), (428, 431, 293, 294), (299, 298, 297, 296), (435, 434, 297, 298), (432, 435, 298, 299), (434, 433, 296, 297), (64, 62, 311, 312), (63, 65, 315, 314), (63, 62, 300), (64, 65, 301), (65, 63, 307, 306), (315, 313, 327, 329), (62, 64, 302, 303), (300, 62, 303, 305), (301, 300, 305, 304), (306, 307, 321, 320), (301, 65, 306, 308), (300, 301, 308, 309), (63, 300, 309, 307), (303, 302, 316, 317), (225, 64, 312, 310), (62, 225, 310, 311), (313, 314, 328, 327), (65, 226, 313, 315), (226, 63, 314, 313), (414, 412, 330, 331), (391, 389, 334, 336), (390, 388, 337, 335), (382, 381, 343, 342), (304, 305, 319, 318), (311, 310, 324, 325), (309, 308, 322, 323), (314, 315, 329, 328), (302, 304, 318, 316), (310, 312, 326, 324), (307, 309, 323, 321), (305, 303, 317, 319), (312, 311, 325, 326), (308, 306, 320, 322), (331, 330, 332, 333), (334, 335, 337, 336), (340, 339, 338), (342, 343, 341), (418, 416, 338, 339), (415, 413, 333, 332), (416, 417, 340, 338), (412, 415, 332, 330), (417, 418, 339, 340), (413, 414, 331, 333), (383, 382, 342, 341), (389, 390, 335, 334), (381, 383, 341, 343), (388, 391, 336, 337), (374, 373, 346, 344), (373, 372, 345, 346), (372, 374, 344, 345), (394, 393, 350, 347), (395, 392, 348, 349), (392, 394, 347, 348), (393, 395, 349, 350), (403, 400, 352, 353), (402, 401, 354, 351), (401, 403, 353, 354), (400, 402, 351, 352), (427, 425, 356, 357), (426, 427, 357, 355), (425, 426, 355, 356), (378, 380, 360, 358), (380, 379, 359, 360), (379, 378, 358, 359), (386, 385, 364, 361), (387, 384, 363, 362), (384, 386, 361, 363), (385, 387, 362, 364), (409, 410, 367, 366), (408, 411, 368, 365), (411, 409, 366, 368), (410, 408, 365, 367), (421, 419, 371, 370), (420, 421, 370, 369), (419, 420, 369, 371), (328, 329, 374, 372), (327, 328, 372, 373), (329, 327, 373, 374), (345, 344, 377, 375), (346, 345, 375, 376), (344, 346, 376, 377), (375, 377, 378, 379), (376, 375, 379, 380), (377, 376, 380, 378), (358, 360, 383, 381), (360, 359, 382, 383), (359, 358, 381, 382), (397, 399, 387, 385), (396, 398, 386, 384), (399, 396, 384, 387), (398, 397, 385, 386), (361, 364, 391, 388), (362, 363, 390, 389), (363, 361, 388, 390), (364, 362, 389, 391), (322, 320, 395, 393), (321, 323, 394, 392), (320, 321, 392, 395), (323, 322, 393, 394), (347, 350, 397, 398), (349, 348, 396, 399), (348, 347, 398, 396), (350, 349, 399, 397), (317, 316, 402, 400), (318, 319, 403, 401), (316, 318, 401, 402), (319, 317, 400, 403), (352, 351, 406, 404), (354, 353, 407, 405), (351, 354, 405, 406), (353, 352, 404, 407), (404, 406, 408, 410), (405, 407, 409, 411), (406, 405, 411, 408), (407, 404, 410, 409), (366, 367, 414, 413), (365, 368, 415, 412), (368, 366, 413, 415), (367, 365, 412, 414), (370, 371, 418, 417), (369, 370, 417, 416), (371, 369, 416, 418), (422, 423, 420, 419), (423, 424, 421, 420), (424, 422, 419, 421), (357, 356, 422, 424), (355, 357, 424, 423), (356, 355, 423, 422), (325, 324, 426, 425), (324, 326, 427, 426), (326, 325, 425, 427), (438, 437, 431, 428), (439, 436, 429, 430), (437, 439, 430, 431), (436, 438, 428, 429), (293, 292, 433, 434), (295, 294, 435, 432), (294, 293, 434, 435), (292, 295, 432, 433), (291, 290, 438, 436), (289, 288, 439, 437), (288, 291, 436, 439), (290, 289, 437, 438), (226, 233, 441, 442), (141, 63, 443, 440), (63, 226, 442, 443), (233, 141, 440, 441), (593, 478, 447, 688), (478, 479, 445, 447), (550, 592, 490, 627), (682, 675, 458, 445), (445, 458, 457, 447), (722, 533, 584, 726), (594, 480, 454, 682), (449, 452, 453, 448), (679, 671, 670, 680), (675, 667, 464, 458), (678, 672, 462, 456), (480, 481, 455, 454), (451, 456, 459, 450), (688, 678, 456, 451), (700, 510, 511, 699), (458, 464, 463, 457), (455, 461, 460, 454), (461, 467, 466, 460), (456, 462, 465, 459), (465, 462, 719, 475), (667, 476, 474, 464), (463, 471, 468, 473), (474, 469, 470, 464), (584, 538, 724, 726), (473, 468, 469, 474), (464, 470, 471, 463), (670, 671, 668, 669), (623, 624, 483, 482), (552, 621, 480, 594), (619, 620, 479, 478), (553, 619, 478, 593), (621, 453, 452, 622), (529, 525, 556, 732), (626, 625, 486, 476), (476, 486, 485, 472), (546, 585, 493, 635), (551, 587, 489, 628), (627, 490, 491, 630), (628, 489, 488, 629), (692, 562, 497, 647), (635, 493, 492, 636), (638, 494, 495, 637), (547, 586, 494, 638), (498, 502, 503, 499), (647, 497, 496, 648), (650, 498, 499, 649), (691, 563, 498, 650), (560, 561, 500, 501), (652, 507, 505, 651), (562, 560, 501, 497), (497, 501, 500, 496), (558, 752, 753, 507), (694, 559, 504, 653), (653, 504, 506, 654), (693, 558, 507, 652), (672, 463, 473, 472), (509, 511, 510, 508), (701, 508, 510, 700), (710, 704, 513, 599), (699, 511, 509, 702), (714, 705, 518, 607), (709, 703, 514, 601), (599, 513, 512, 602), (601, 514, 515, 600), (716, 707, 522, 611), (609, 517, 516, 608), (713, 706, 517, 609), (607, 518, 519, 610), (613, 521, 520, 612), (925, 775, 774, 924), (611, 522, 523, 614), (486, 528, 529, 485), (528, 526, 525, 529), (719, 720, 484, 475), (740, 748, 747, 533), (581, 536, 541, 580), (742, 531, 535, 741), (720, 732, 530, 484), (745, 721, 531, 742), (740, 533, 722, 744), (725, 724, 538, 541), (723, 725, 541, 536), (580, 541, 538, 584), (727, 723, 536, 581), (527, 524, 556, 557), (447, 457, 678, 688), (466, 626, 476, 667), (473, 474, 476, 472), (620, 552, 594, 479), (624, 553, 593, 483), (637, 495, 585, 546), (630, 491, 587, 551), (649, 499, 562, 692), (636, 492, 586, 547), (648, 496, 563, 691), (492, 641, 545, 586), (495, 640, 544, 585), (751, 770, 771, 753), (651, 505, 559, 694), (654, 506, 558, 693), (462, 672, 472, 719), (448, 618, 555, 684), (444, 616, 554, 686), (681, 668, 671, 679), (448, 684, 553, 624), (444, 686, 552, 620), (525, 565, 564, 556), (573, 571, 570, 572), (557, 567, 566, 526), (556, 564, 567, 557), (526, 566, 565, 525), (568, 576, 579, 571), (575, 569, 568, 574), (574, 568, 571, 573), (572, 570, 569, 575), (566, 572, 575, 565), (564, 574, 573, 567), (565, 575, 574, 564), (567, 573, 572, 566), (577, 578, 579, 576), (570, 578, 577, 569), (571, 579, 578, 570), (569, 577, 576, 568), (729, 731, 598, 589), (728, 729, 589, 590), (660, 630, 551, 696), (535, 580, 584, 533), (589, 598, 596, 581), (531, 581, 580, 535), (721, 728, 590, 531), (659, 629, 550, 695), (531, 590, 589, 581), (730, 731, 597, 595), (488, 633, 549, 592), (727, 581, 596, 730), (491, 632, 548, 587), (621, 622, 481, 480), (666, 636, 547, 698), (663, 637, 546, 697), (736, 601, 600, 733), (735, 599, 602, 734), (738, 709, 601, 736), (737, 710, 599, 735), (514, 603, 606, 515), (704, 711, 605, 513), (513, 605, 604, 512), (703, 712, 603, 514), (658, 607, 610, 657), (718, 713, 609, 656), (656, 609, 608, 655), (717, 714, 607, 658), (518, 611, 614, 519), (706, 715, 613, 517), (517, 613, 612, 516), (705, 716, 611, 518), (446, 617, 616, 444), (453, 615, 618, 448), (684, 555, 617, 446), (686, 554, 615, 453), (466, 467, 477, 626), (623, 449, 448, 624), (684, 446, 619, 553), (446, 444, 620, 619), (686, 453, 621, 552), (503, 502, 561, 560), (499, 503, 560, 562), (662, 628, 629, 659), (661, 627, 630, 660), (696, 551, 628, 662), (695, 550, 627, 661), (592, 549, 634, 490), (490, 634, 632, 491), (489, 631, 633, 488), (587, 548, 631, 489), (698, 547, 638, 664), (664, 638, 637, 663), (665, 635, 636, 666), (697, 546, 635, 665), (586, 545, 642, 494), (494, 642, 640, 495), (493, 639, 641, 492), (585, 544, 639, 493), (545, 543, 646, 642), (642, 646, 645, 640), (639, 643, 644, 641), (544, 542, 643, 639), (543, 691, 650, 646), (646, 650, 649, 645), (643, 647, 648, 644), (542, 692, 647, 643), (561, 693, 652, 500), (498, 653, 654, 502), (563, 694, 653, 498), (500, 652, 651, 496), (712, 717, 658, 603), (605, 656, 655, 604), (711, 718, 656, 605), (603, 658, 657, 606), (554, 695, 661, 615), (555, 696, 662, 617), (615, 661, 660, 618), (617, 662, 659, 616), (548, 697, 665, 631), (631, 665, 666, 633), (634, 664, 663, 632), (549, 698, 664, 634), (451, 450, 676, 674), (641, 644, 543, 545), (496, 651, 694, 563), (685, 687, 683, 681), (616, 659, 695, 554), (676, 687, 685, 674), (644, 648, 691, 543), (483, 673, 677, 482), (451, 674, 673, 483), (640, 645, 542, 544), (633, 666, 698, 549), (632, 663, 697, 548), (690, 689, 679, 680), (685, 681, 679, 689), (618, 660, 696, 555), (673, 689, 690, 677), (674, 685, 689, 673), (645, 649, 692, 542), (683, 669, 668, 681), (502, 654, 693, 561), (726, 724, 539, 583), (457, 463, 672, 678), (460, 466, 667, 675), (479, 594, 682, 445), (454, 460, 675, 682), (629, 488, 592, 550), (483, 593, 688, 451), (606, 657, 718, 711), (604, 655, 717, 712), (516, 612, 716, 705), (519, 614, 715, 706), (655, 608, 714, 717), (657, 610, 713, 718), (512, 604, 712, 703), (515, 606, 711, 704), (733, 600, 710, 737), (734, 602, 709, 738), (614, 523, 708, 715), (522, 786, 788, 785), (610, 519, 706, 713), (612, 520, 707, 716), (602, 512, 703, 709), (608, 516, 705, 714), (469, 699, 702, 470), (600, 515, 704, 710), (471, 701, 700, 468), (468, 700, 699, 469), (582, 727, 730, 595), (596, 598, 731, 730), (532, 588, 728, 721), (588, 591, 729, 728), (591, 597, 731, 729), (582, 537, 723, 727), (537, 540, 725, 723), (540, 539, 724, 725), (739, 532, 721, 745), (477, 487, 625, 626), (534, 722, 726, 583), (485, 529, 732, 720), (472, 485, 720, 719), (556, 524, 530, 732), (744, 743, 527, 557), (471, 734, 738, 701), (509, 733, 737, 702), (702, 737, 735, 470), (701, 738, 736, 508), (470, 735, 734, 471), (508, 736, 733, 509), (722, 534, 743, 744), (487, 739, 745, 625), (526, 740, 744, 557), (625, 745, 742, 486), (486, 742, 741, 528), (528, 741, 740, 526), (749, 746, 747, 748), (535, 746, 749, 741), (741, 749, 748, 740), (533, 747, 746, 535), (752, 762, 763, 750), (753, 767, 765, 751), (559, 750, 755, 504), (754, 758, 759, 755), (506, 754, 752, 558), (505, 751, 750, 559), (757, 759, 758, 756), (504, 757, 756, 506), (506, 756, 758, 754), (755, 759, 757, 504), (763, 762, 760, 761), (754, 760, 762, 752), (755, 761, 760, 754), (750, 763, 761, 755), (765, 767, 766, 764), (752, 766, 767, 753), (750, 764, 766, 752), (751, 765, 764, 750), (768, 771, 770, 769), (507, 768, 769, 505), (505, 769, 770, 751), (753, 771, 768, 507), (913, 779, 778, 912), (927, 773, 772, 926), (924, 774, 773, 927), (926, 772, 775, 925), (917, 780, 783, 916), (915, 777, 776, 914), (914, 776, 779, 913), (912, 778, 777, 915), (783, 780, 781, 782), (919, 782, 781, 918), (916, 783, 782, 919), (918, 781, 780, 917), (522, 796, 795, 520), (521, 798, 799, 523), (521, 784, 520), (522, 785, 523), (523, 790, 791, 521), (799, 813, 811, 797), (520, 787, 786, 522), (784, 789, 787, 520), (785, 788, 789, 784), (790, 804, 805, 791), (785, 792, 790, 523), (784, 793, 792, 785), (521, 791, 793, 784), (787, 801, 800, 786), (707, 794, 796, 522), (520, 795, 794, 707), (797, 811, 812, 798), (523, 799, 797, 708), (708, 797, 798, 521), (898, 815, 814, 896), (875, 820, 818, 873), (874, 819, 821, 872), (866, 826, 827, 865), (788, 802, 803, 789), (795, 809, 808, 794), (793, 807, 806, 792), (798, 812, 813, 799), (786, 800, 802, 788), (794, 808, 810, 796), (791, 805, 807, 793), (789, 803, 801, 787), (796, 810, 809, 795), (792, 806, 804, 790), (815, 817, 816, 814), (818, 820, 821, 819), (824, 822, 823), (826, 825, 827), (902, 823, 822, 900), (899, 816, 817, 897), (900, 822, 824, 901), (896, 814, 816, 899), (901, 824, 823, 902), (897, 817, 815, 898), (867, 825, 826, 866), (873, 818, 819, 874), (865, 827, 825, 867), (872, 821, 820, 875), (858, 828, 830, 857), (857, 830, 829, 856), (856, 829, 828, 858), (878, 831, 834, 877), (879, 833, 832, 876), (876, 832, 831, 878), (877, 834, 833, 879), (887, 837, 836, 884), (886, 835, 838, 885), (885, 838, 837, 887), (884, 836, 835, 886), (911, 841, 840, 909), (910, 839, 841, 911), (909, 840, 839, 910), (862, 842, 844, 864), (864, 844, 843, 863), (863, 843, 842, 862), (870, 845, 848, 869), (871, 846, 847, 868), (868, 847, 845, 870), (869, 848, 846, 871), (893, 850, 851, 894), (892, 849, 852, 895), (895, 852, 850, 893), (894, 851, 849, 892), (905, 854, 855, 903), (904, 853, 854, 905), (903, 855, 853, 904), (812, 856, 858, 813), (811, 857, 856, 812), (813, 858, 857, 811), (829, 859, 861, 828), (830, 860, 859, 829), (828, 861, 860, 830), (859, 863, 862, 861), (860, 864, 863, 859), (861, 862, 864, 860), (842, 865, 867, 844), (844, 867, 866, 843), (843, 866, 865, 842), (881, 869, 871, 883), (880, 868, 870, 882), (883, 871, 868, 880), (882, 870, 869, 881), (845, 872, 875, 848), (846, 873, 874, 847), (847, 874, 872, 845), (848, 875, 873, 846), (806, 877, 879, 804), (805, 876, 878, 807), (804, 879, 876, 805), (807, 878, 877, 806), (831, 882, 881, 834), (833, 883, 880, 832), (832, 880, 882, 831), (834, 881, 883, 833), (801, 884, 886, 800), (802, 885, 887, 803), (800, 886, 885, 802), (803, 887, 884, 801), (836, 888, 890, 835), (838, 889, 891, 837), (835, 890, 889, 838), (837, 891, 888, 836), (888, 894, 892, 890), (889, 895, 893, 891), (890, 892, 895, 889), (891, 893, 894, 888), (850, 897, 898, 851), (849, 896, 899, 852), (852, 899, 897, 850), (851, 898, 896, 849), (854, 901, 902, 855), (853, 900, 901, 854), (855, 902, 900, 853), (906, 903, 904, 907), (907, 904, 905, 908), (908, 905, 903, 906), (841, 908, 906, 840), (839, 907, 908, 841), (840, 906, 907, 839), (809, 909, 910, 808), (808, 910, 911, 810), (810, 911, 909, 809), (922, 912, 915, 921), (923, 914, 913, 920), (921, 915, 914, 923), (920, 913, 912, 922), (777, 918, 917, 776), (779, 916, 919, 778), (778, 919, 918, 777), (776, 917, 916, 779), (775, 920, 922, 774), (773, 921, 923, 772), (772, 923, 920, 775), (774, 922, 921, 773), (708, 926, 925, 715), (613, 924, 927, 521), (521, 927, 926, 708), (715, 925, 924, 613)])
me_cube_001.use_remesh_preserve_volume = False
me_cube_001.use_remesh_preserve_attributes = False
me_cube_001.use_mirror_x = True
me_cube_001.update()

# ---- objects
ob_cube = bpy.data.objects.new('Cube', me_cube_001)

# ---- transforms, parenting, visibility, modifiers, constraints
ob_cube.location = (0.0, 0.0, 0.0)
ob_cube.lineart.crease_threshold = 0.0
ob_cube.use_mesh_mirror_x = True
_m = ob_cube.modifiers.new('Subsurf', 'SUBSURF')
_m.uv_smooth = 'PRESERVE_CORNERS'
_m.levels = 2
_m.render_levels = 4
_m.show_only_control_edges = False

# ---- collection membership
col_collection_1.objects.link(ob_cube)

# ---- scene / render settings (as saved in the file)
scene.frame_start = 1; scene.frame_end = 250; scene.frame_set(1)
scene.render.engine = 'BLENDER_EEVEE_NEXT'
scene.render.resolution_percentage = 50
scene.render.dither_intensity = 0.0
scene.cycles.use_denoising = False
scene.cycles.samples = 128
scene.cycles.sampling_pattern = 'TABULATED_SOBOL'
scene.cycles.use_adaptive_sampling = False
scene.cycles.use_light_tree = False
scene.cycles.blur_glossy = 0.0
scene.cycles.sample_clamp_indirect = 0.0
scene.view_settings.view_transform = 'Standard'
bpy.context.view_layer.update()

# ---- added for rendering (the .blend has no active camera and no usable light): camera, sun
cam_auto = bpy.data.cameras.new('AutoCamera')
cam_auto.lens = 50.0
cam_auto.sensor_width = 36.0
cam_auto.clip_end = 1000.0
ob_auto_camera = bpy.data.objects.new('AutoCamera', cam_auto)
scene.collection.objects.link(ob_auto_camera)
ob_auto_camera.location = (2.61569, -3.10578, 3.44697)
ob_auto_camera.rotation_euler = (1.09748, -7.21219e-08, 0.694738)
scene.camera = ob_auto_camera
light_auto_sun = bpy.data.lights.new('AutoSun', 'SUN')
light_auto_sun.energy = 3.0
light_auto_sun.angle = 0.0523599
ob_auto_sun = bpy.data.objects.new('AutoSun', light_auto_sun)
scene.collection.objects.link(ob_auto_sun)
ob_auto_sun.rotation_euler = (0.872665, 0.174533, 0.523599)
bpy.context.view_layer.update()
